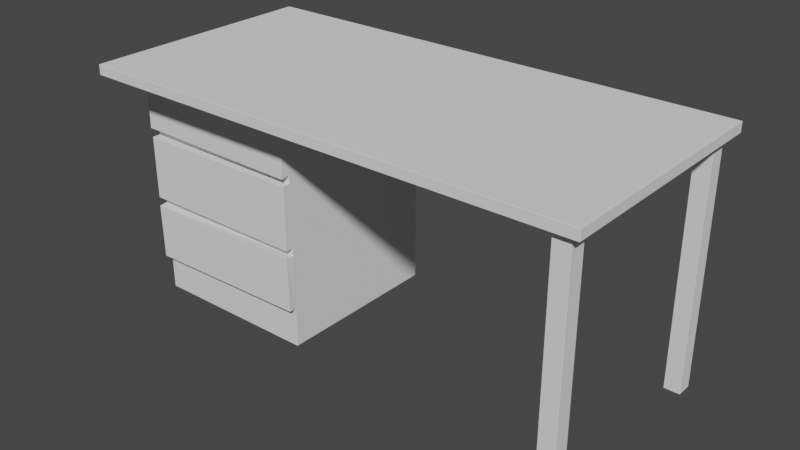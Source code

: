 # Source: Desk1.blend  (saved by Blender 2.83.19; exported with 4.5.12 LTS)
import bpy
from mathutils import Matrix  # noqa: F401  (used for matrix-valued properties, if any)

bpy.ops.wm.read_factory_settings(use_empty=True)
scene = bpy.context.scene
scene.name = 'Scene'

# ---- collections
col_collection = bpy.data.collections.new('Collection'); scene.collection.children.link(col_collection)

# ---- world
world_world = bpy.data.worlds.new('World'); scene.world = world_world
world_world.use_nodes = True; world_world.node_tree.nodes.clear()
_N = world_world.node_tree.nodes; _L = world_world.node_tree.links
n0 = _N.new('ShaderNodeOutputWorld'); n0.name = 'World Output'; n0.location = (300, 300)
n1 = _N.new('ShaderNodeBackground'); n1.name = 'Background'; n1.location = (10, 300)
n1.inputs[0].default_value = (0.05088, 0.05088, 0.05088, 1.0)
_L.new(n1.outputs[0], n0.inputs[0])
n0.is_active_output = True
world_world.color = (0.05088, 0.05088, 0.05088)
world_world.use_sun_shadow = False
world_world.sun_shadow_jitter_overblur = 0.0

# ---- meshes
me_cube_001 = bpy.data.meshes.new('Cube.001')
me_cube_001.from_pydata([(-3.023, -1.497, 3.038), (-3.023, -1.5, 3.04), (-3.025, -1.497, 3.04), (-3.023, -1.5, 3.16), (-3.023, -1.497, 3.163), (-3.025, -1.497, 3.16), (-3.023, 1.497, 3.038), (-3.025, 1.497, 3.04), (-3.023, 1.5, 3.04), (-3.023, 1.497, 3.163), (-3.023, 1.5, 3.16), (-3.025, 1.497, 3.16), (3.222, -1.497, 3.038), (3.225, -1.497, 3.04), (3.222, -1.5, 3.04), (3.222, -1.497, 3.163), (3.222, -1.5, 3.16), (3.225, -1.497, 3.16), (3.222, 1.497, 3.038), (3.222, 1.5, 3.04), (3.225, 1.497, 3.04), (3.222, 1.497, 3.163), (3.225, 1.497, 3.16), (3.222, 1.5, 3.16), (-2.997, -0.7948, 2.2), (-2.995, -0.7973, 2.2), (-2.995, -0.7998, 2.203), (-2.997, -0.7998, 2.206), (-2.997, -0.7948, 2.205), (-2.997, -0.7998, 2.995), (-2.995, -0.7998, 2.998), (-2.995, -0.7973, 3.0), (-2.997, -0.7948, 3.0), (-2.997, -0.7948, 2.995), (-2.997, 1.395, 2.2), (-2.997, 1.395, 2.205), (-2.995, 1.397, 2.205), (-2.995, 1.397, 2.2), (-2.997, 1.395, 3.0), (-2.995, 1.397, 3.0), (-2.995, 1.397, 2.995), (-2.997, 1.395, 2.995), (-0.8027, -0.7948, 2.2), (-0.8027, -0.7948, 2.205), (-0.8028, -0.7998, 2.205), (-0.8053, -0.7998, 2.202), (-0.8052, -0.7973, 2.2), (-0.8027, -0.7948, 3.0), (-0.8052, -0.7973, 3.0), (-0.8051, -0.7998, 2.997), (-0.8026, -0.7998, 2.994), (-0.8027, -0.7948, 2.995), (-0.8052, 1.397, 2.2), (-0.8052, 1.397, 2.205), (-0.8027, 1.395, 2.205), (-0.8027, 1.395, 2.2), (-0.8052, 1.397, 3.0), (-0.8027, 1.395, 3.0), (-0.8027, 1.395, 2.995), (-0.8052, 1.397, 2.995), (-3.003, -0.9048, 2.221), (-3.0, -0.9048, 2.218), (-3.0, -0.9073, 2.221), (-2.992, -0.9048, 3.01), (-2.989, -0.9073, 3.011), (-2.989, -0.9048, 3.013), (-0.8084, -0.9048, 2.19), (-0.811, -0.9073, 2.189), (-0.8109, -0.9048, 2.187), (-0.7973, -0.9048, 2.979), (-0.7997, -0.9048, 2.982), (-0.7996, -0.9073, 2.979), (-2.997, -0.7948, 2.1), (-2.997, -0.7998, 2.1), (-2.995, -0.7998, 2.103), (-2.995, -0.7973, 2.105), (-2.997, -0.7948, 2.105), (-2.997, 1.395, 2.1), (-2.997, 1.395, 2.105), (-2.995, 1.397, 2.105), (-2.995, 1.397, 2.1), (-0.8027, -0.7948, 2.1), (-0.8027, -0.7948, 2.105), (-0.8052, -0.7973, 2.105), (-0.8052, -0.7998, 2.103), (-0.8027, -0.7998, 2.1), (-0.8052, 1.397, 2.1), (-0.8052, 1.397, 2.105), (-0.8027, 1.395, 2.105), (-0.8027, 1.395, 2.1), (-2.997, -0.7948, 1.3), (-2.995, -0.7973, 1.3), (-2.995, -0.7998, 1.303), (-2.997, -0.7998, 1.305), (-2.997, -0.7948, 1.305), (-2.997, 1.395, 1.3), (-2.997, 1.395, 1.305), (-2.995, 1.397, 1.305), (-2.995, 1.397, 1.3), (-0.8027, -0.7948, 1.3), (-0.8027, -0.7948, 1.305), (-0.8027, -0.7998, 1.305), (-0.8052, -0.7998, 1.303), (-0.8052, -0.7973, 1.3), (-0.8052, 1.397, 1.3), (-0.8052, 1.397, 1.305), (-0.8027, 1.395, 1.305), (-0.8027, 1.395, 1.3), (-2.997, -0.7948, 1.2), (-2.997, -0.7998, 1.2), (-2.995, -0.7998, 1.202), (-2.995, -0.7973, 1.205), (-2.997, -0.7948, 1.205), (-2.997, 1.395, 1.2), (-2.997, 1.395, 1.205), (-2.995, 1.397, 1.205), (-2.995, 1.397, 1.2), (-0.8027, -0.7948, 1.2), (-0.8027, -0.7948, 1.205), (-0.8052, -0.7973, 1.205), (-0.8053, -0.7998, 1.203), (-0.8028, -0.7998, 1.201), (-0.8052, 1.397, 1.2), (-0.8052, 1.397, 1.205), (-0.8027, 1.395, 1.205), (-0.8027, 1.395, 1.2), (-2.997, -0.7948, 0.5002), (-2.995, -0.7973, 0.5002), (-2.995, -0.7998, 0.5023), (-2.997, -0.7998, 0.5049), (-2.997, -0.7948, 0.5052), (-2.997, 1.395, 0.5002), (-2.997, 1.395, 0.5052), (-2.995, 1.397, 0.5052), (-2.995, 1.397, 0.5002), (-0.8027, -0.7948, 0.5002), (-0.8027, -0.7948, 0.5052), (-0.8026, -0.7998, 0.5056), (-0.8051, -0.7998, 0.5031), (-0.8052, -0.7973, 0.5002), (-0.8052, 1.397, 0.5002), (-0.8052, 1.397, 0.5052), (-0.8027, 1.395, 0.5052), (-0.8027, 1.395, 0.5002), (-2.997, -0.7948, 0.4002), (-2.995, -0.7973, 0.4002), (-2.995, -0.7973, 0.4052), (-2.997, -0.7948, 0.4052), (-2.997, 1.395, 0.4002), (-2.997, 1.395, 0.4052), (-2.995, 1.397, 0.4052), (-2.995, 1.397, 0.4002), (-0.8027, -0.7948, 0.4002), (-0.8027, -0.7948, 0.4052), (-0.8052, -0.7973, 0.4052), (-0.8052, -0.7973, 0.4002), (-0.8052, 1.397, 0.4002), (-0.8052, 1.397, 0.4052), (-0.8027, 1.395, 0.4052), (-0.8027, 1.395, 0.4002), (-2.997, -0.7948, 0.005215), (-2.995, -0.7948, 0.002715), (-2.995, -0.7973, 0.005215), (-2.997, 1.395, 0.005215), (-2.995, 1.397, 0.005215), (-2.995, 1.395, 0.002715), (-0.8027, -0.7948, 0.005215), (-0.8052, -0.7973, 0.005215), (-0.8052, -0.7948, 0.002715), (-0.8052, 1.397, 0.005215), (-0.8027, 1.395, 0.005215), (-0.8052, 1.395, 0.002715), (-2.995, -0.8948, 2.103), (-2.997, -0.8948, 2.1), (-2.995, -0.8973, 2.1), (-0.8052, -0.8948, 2.103), (-0.8052, -0.8973, 2.1), (-0.8027, -0.8948, 2.1), (-2.995, -0.8948, 1.303), (-2.995, -0.8973, 1.305), (-2.997, -0.8948, 1.305), (-0.8052, -0.8948, 1.303), (-0.8027, -0.8948, 1.305), (-0.8052, -0.8973, 1.305), (-3.0, -0.8948, 1.187), (-3.002, -0.8948, 1.185), (-3.0, -0.8973, 1.184), (-0.8103, -0.8948, 1.218), (-0.8103, -0.8973, 1.216), (-0.8077, -0.8948, 1.216), (-2.99, -0.8948, 0.4873), (-2.99, -0.8973, 0.4894), (-2.992, -0.8948, 0.4898), (-0.8004, -0.8948, 0.5182), (-0.7979, -0.8948, 0.5207), (-0.8003, -0.8973, 0.5211), (-2.997, -0.7948, 3.035), (-2.995, -0.7973, 3.035), (-2.995, -0.7948, 3.037), (-2.997, 1.395, 3.035), (-2.995, 1.395, 3.037), (-2.995, 1.397, 3.035), (-0.8027, -0.7948, 3.035), (-0.8052, -0.7948, 3.037), (-0.8052, -0.7973, 3.035), (-0.8052, 1.397, 3.035), (-0.8052, 1.395, 3.037), (-0.8027, 1.395, 3.035), (2.9, -1.398, 2.798), (2.903, -1.4, 2.798), (2.903, -1.4, 2.803), (2.9, -1.398, 2.803), (2.903, -1.4, 2.997), (2.903, -1.4, 3.003), (2.9, -1.398, 3.003), (2.9, -1.398, 2.997), (2.9, -1.203, 2.798), (2.9, -1.203, 2.803), (2.903, -1.2, 2.803), (2.903, -1.2, 2.798), (2.9, -1.203, 3.003), (2.903, -1.2, 3.003), (2.903, -1.2, 2.997), (2.9, -1.203, 2.997), (3.1, -1.398, 2.798), (3.1, -1.398, 2.803), (3.097, -1.4, 2.803), (3.097, -1.4, 2.798), (3.1, -1.398, 3.003), (3.097, -1.4, 3.003), (3.097, -1.4, 2.997), (3.1, -1.398, 2.997), (3.097, -1.2, 2.798), (3.097, -1.2, 2.803), (3.1, -1.203, 2.803), (3.1, -1.203, 2.798), (3.097, -1.2, 3.003), (3.1, -1.203, 3.003), (3.1, -1.203, 2.997), (3.097, -1.2, 2.997), (2.9, -1.398, 1.298), (2.903, -1.4, 1.298), (2.903, -1.4, 1.303), (2.9, -1.398, 1.303), (2.9, -1.203, 1.298), (2.9, -1.203, 1.303), (2.903, -1.2, 1.303), (2.903, -1.2, 1.298), (3.1, -1.398, 1.298), (3.1, -1.398, 1.303), (3.097, -1.4, 1.303), (3.097, -1.4, 1.298), (3.097, -1.2, 1.298), (3.097, -1.2, 1.303), (3.1, -1.203, 1.303), (3.1, -1.203, 1.298), (2.9, -1.398, 3.037), (2.903, -1.4, 3.037), (2.903, -1.398, 3.04), (2.9, -1.203, 3.037), (2.903, -1.203, 3.04), (2.903, -1.2, 3.037), (3.1, -1.398, 3.037), (3.097, -1.398, 3.04), (3.097, -1.4, 3.037), (3.097, -1.2, 3.037), (3.097, -1.203, 3.04), (3.1, -1.203, 3.037), (2.9, -1.398, 0.0975), (2.903, -1.4, 0.0975), (2.903, -1.4, 0.1025), (2.9, -1.398, 0.1025), (2.9, -1.203, 0.0975), (2.9, -1.203, 0.1025), (2.903, -1.2, 0.1025), (2.903, -1.2, 0.0975), (3.1, -1.398, 0.0975), (3.1, -1.398, 0.1025), (3.097, -1.4, 0.1025), (3.097, -1.4, 0.0975), (3.097, -1.2, 0.0975), (3.097, -1.2, 0.1025), (3.1, -1.203, 0.1025), (3.1, -1.203, 0.0975), (2.9, -1.398, 0.0025), (2.903, -1.398, 1.416e-07), (2.903, -1.4, 0.0025), (2.9, -1.203, 0.0025), (2.903, -1.2, 0.0025), (2.903, -1.203, 1.416e-07), (3.1, -1.398, 0.0025), (3.097, -1.4, 0.0025), (3.097, -1.398, 1.416e-07), (3.097, -1.2, 0.0025), (3.1, -1.203, 0.0025), (3.097, -1.203, 1.416e-07), (2.9, 1.202, 2.798), (2.903, 1.2, 2.798), (2.903, 1.2, 2.803), (2.9, 1.202, 2.803), (2.903, 1.2, 2.997), (2.903, 1.2, 3.003), (2.9, 1.202, 3.003), (2.9, 1.202, 2.997), (2.9, 1.397, 2.798), (2.9, 1.397, 2.803), (2.903, 1.4, 2.803), (2.903, 1.4, 2.798), (2.9, 1.397, 3.003), (2.903, 1.4, 3.003), (2.903, 1.4, 2.997), (2.9, 1.397, 2.997), (3.1, 1.202, 2.798), (3.1, 1.202, 2.803), (3.097, 1.2, 2.803), (3.097, 1.2, 2.798), (3.1, 1.202, 3.003), (3.097, 1.2, 3.003), (3.097, 1.2, 2.997), (3.1, 1.202, 2.997), (3.097, 1.4, 2.798), (3.097, 1.4, 2.803), (3.1, 1.397, 2.803), (3.1, 1.397, 2.798), (3.097, 1.4, 3.003), (3.1, 1.397, 3.003), (3.1, 1.397, 2.997), (3.097, 1.4, 2.997), (2.9, 1.202, 1.298), (2.903, 1.2, 1.298), (2.903, 1.2, 1.303), (2.9, 1.202, 1.303), (2.9, 1.397, 1.298), (2.9, 1.397, 1.303), (2.903, 1.4, 1.303), (2.903, 1.4, 1.298), (3.1, 1.202, 1.298), (3.1, 1.202, 1.303), (3.097, 1.2, 1.303), (3.097, 1.2, 1.298), (3.097, 1.4, 1.298), (3.097, 1.4, 1.303), (3.1, 1.397, 1.303), (3.1, 1.397, 1.298), (2.9, 1.202, 3.037), (2.903, 1.2, 3.037), (2.903, 1.202, 3.04), (2.9, 1.397, 3.037), (2.903, 1.397, 3.04), (2.903, 1.4, 3.037), (3.1, 1.202, 3.037), (3.097, 1.202, 3.04), (3.097, 1.2, 3.037), (3.097, 1.4, 3.037), (3.097, 1.397, 3.04), (3.1, 1.397, 3.037), (2.9, 1.202, 0.0975), (2.903, 1.2, 0.0975), (2.903, 1.2, 0.1025), (2.9, 1.202, 0.1025), (2.9, 1.397, 0.0975), (2.9, 1.397, 0.1025), (2.903, 1.4, 0.1025), (2.903, 1.4, 0.0975), (3.1, 1.202, 0.0975), (3.1, 1.202, 0.1025), (3.097, 1.2, 0.1025), (3.097, 1.2, 0.0975), (3.097, 1.4, 0.0975), (3.097, 1.4, 0.1025), (3.1, 1.397, 0.1025), (3.1, 1.397, 0.0975), (2.9, 1.202, 0.0025), (2.903, 1.202, 1.416e-07), (2.903, 1.2, 0.0025), (2.9, 1.397, 0.0025), (2.903, 1.4, 0.0025), (2.903, 1.397, 1.416e-07), (3.1, 1.202, 0.0025), (3.097, 1.2, 0.0025), (3.097, 1.202, 1.416e-07), (3.097, 1.4, 0.0025), (3.1, 1.397, 0.0025), (3.097, 1.397, 1.416e-07)], [], [(14, 16, 3, 1), (20, 22, 17, 13), (24, 34, 78, 76), (21, 9, 4, 15), (2, 5, 11, 7), (8, 10, 23, 19), (26, 45, 68, 61), (37, 52, 87, 79), (44, 50, 69, 66), (47, 57, 207, 202), (54, 58, 51, 43), (55, 42, 82, 88), (72, 77, 96, 94), (46, 25, 75, 83), (29, 27, 60, 63), (36, 40, 59, 53), (73, 93, 180, 173), (38, 32, 196, 199), (56, 39, 201, 205), (28, 33, 41, 35), (98, 104, 123, 115), (103, 91, 111, 119), (89, 81, 100, 106), (101, 85, 177, 182), (137, 121, 189, 194), (107, 99, 118, 124), (108, 113, 132, 130), (92, 102, 181, 178), (134, 140, 157, 150), (109, 129, 192, 185), (120, 110, 184, 187), (125, 117, 136, 142), (159, 152, 166, 170), (143, 135, 153, 158), (144, 148, 163, 160), (128, 138, 193, 190), (176, 174, 179, 183), (165, 171, 168, 161), (155, 145, 162, 167), (151, 156, 169, 164), (188, 186, 191, 195), (80, 86, 105, 97), (90, 95, 114, 112), (84, 74, 172, 175), (206, 200, 198, 203), (139, 127, 146, 154), (116, 122, 141, 133), (126, 131, 149, 147), (208, 216, 245, 243), (67, 71, 64, 62), (31, 48, 204, 197), (49, 30, 65, 70), (226, 230, 212, 210), (219, 232, 253, 246), (228, 237, 267, 262), (227, 209, 242, 250), (220, 214, 256, 259), (235, 224, 249, 254), (266, 260, 258, 263), (236, 221, 261, 265), (211, 215, 223, 217), (234, 238, 231, 225), (268, 272, 287, 284), (240, 244, 273, 271), (213, 229, 264, 257), (218, 222, 239, 233), (289, 295, 292, 285), (251, 241, 270, 278), (247, 252, 281, 274), (255, 248, 277, 282), (296, 304, 333, 331), (279, 269, 286, 291), (275, 280, 293, 288), (283, 276, 290, 294), (314, 318, 300, 298), (307, 320, 341, 334), (316, 325, 355, 350), (315, 297, 330, 338), (308, 302, 344, 347), (323, 312, 337, 342), (354, 348, 346, 351), (324, 309, 349, 353), (299, 303, 311, 305), (322, 326, 319, 313), (356, 360, 375, 372), (328, 332, 361, 359), (301, 317, 352, 345), (306, 310, 327, 321), (377, 383, 380, 373), (339, 329, 358, 366), (335, 340, 369, 362), (343, 336, 365, 370), (367, 357, 374, 379), (363, 368, 381, 376), (371, 364, 378, 382), (0, 1, 2), (3, 4, 5), (6, 7, 8), (9, 10, 11), (12, 13, 14), (15, 16, 17), (18, 19, 20), (21, 22, 23), (24, 25, 26, 27, 28), (29, 30, 31, 32, 33), (34, 35, 36, 37), (38, 39, 40, 41), (42, 43, 44, 45, 46), (47, 48, 49, 50, 51), (52, 53, 54, 55), (56, 57, 58, 59), (60, 61, 62), (63, 64, 65), (66, 67, 68), (69, 70, 71), (72, 73, 74, 75, 76), (77, 78, 79, 80), (81, 82, 83, 84, 85), (86, 87, 88, 89), (90, 91, 92, 93, 94), (95, 96, 97, 98), (99, 100, 101, 102, 103), (104, 105, 106, 107), (108, 109, 110, 111, 112), (113, 114, 115, 116), (117, 118, 119, 120, 121), (122, 123, 124, 125), (126, 127, 128, 129, 130), (131, 132, 133, 134), (135, 136, 137, 138, 139), (140, 141, 142, 143), (144, 145, 146, 147), (148, 149, 150, 151), (152, 153, 154, 155), (156, 157, 158, 159), (160, 161, 162), (163, 164, 165), (166, 167, 168), (169, 170, 171), (172, 173, 174), (175, 176, 177), (178, 179, 180), (181, 182, 183), (184, 185, 186), (187, 188, 189), (190, 191, 192), (193, 194, 195), (196, 197, 198), (199, 200, 201), (202, 203, 204), (205, 206, 207), (208, 209, 210, 211), (212, 213, 214, 215), (216, 217, 218, 219), (220, 221, 222, 223), (224, 225, 226, 227), (228, 229, 230, 231), (232, 233, 234, 235), (236, 237, 238, 239), (240, 241, 242, 243), (244, 245, 246, 247), (248, 249, 250, 251), (252, 253, 254, 255), (256, 257, 258), (259, 260, 261), (262, 263, 264), (265, 266, 267), (268, 269, 270, 271), (272, 273, 274, 275), (276, 277, 278, 279), (280, 281, 282, 283), (284, 285, 286), (287, 288, 289), (290, 291, 292), (293, 294, 295), (296, 297, 298, 299), (300, 301, 302, 303), (304, 305, 306, 307), (308, 309, 310, 311), (312, 313, 314, 315), (316, 317, 318, 319), (320, 321, 322, 323), (324, 325, 326, 327), (328, 329, 330, 331), (332, 333, 334, 335), (336, 337, 338, 339), (340, 341, 342, 343), (344, 345, 346), (347, 348, 349), (350, 351, 352), (353, 354, 355), (356, 357, 358, 359), (360, 361, 362, 363), (364, 365, 366, 367), (368, 369, 370, 371), (372, 373, 374), (375, 376, 377), (378, 379, 380), (381, 382, 383), (6, 0, 2, 7), (1, 3, 5, 2), (4, 9, 11, 5), (10, 8, 7, 11), (18, 6, 8, 19), (9, 21, 23, 10), (22, 20, 19, 23), (12, 18, 20, 13), (21, 15, 17, 22), (16, 14, 13, 17), (0, 12, 14, 1), (15, 4, 3, 16), (34, 24, 28, 35), (27, 29, 33, 28), (32, 38, 41, 33), (40, 36, 35, 41), (52, 37, 36, 53), (39, 56, 59, 40), (58, 54, 53, 59), (42, 55, 54, 43), (57, 47, 51, 58), (50, 44, 43, 51), (25, 46, 45, 26), (48, 31, 30, 49), (62, 64, 63, 60), (71, 67, 66, 69), (61, 68, 67, 62), (70, 65, 64, 71), (49, 70, 69, 50), (68, 45, 44, 66), (26, 61, 60, 27), (65, 30, 29, 63), (77, 72, 76, 78), (86, 80, 79, 87), (81, 89, 88, 82), (74, 84, 83, 75), (46, 83, 82, 42), (87, 52, 55, 88), (24, 76, 75, 25), (78, 34, 37, 79), (95, 90, 94, 96), (104, 98, 97, 105), (99, 107, 106, 100), (91, 103, 102, 92), (80, 97, 96, 77), (93, 73, 72, 94), (100, 81, 85, 101), (89, 106, 105, 86), (113, 108, 112, 114), (122, 116, 115, 123), (117, 125, 124, 118), (110, 120, 119, 111), (90, 112, 111, 91), (118, 99, 103, 119), (107, 124, 123, 104), (114, 95, 98, 115), (131, 126, 130, 132), (140, 134, 133, 141), (135, 143, 142, 136), (127, 139, 138, 128), (121, 137, 136, 117), (141, 122, 125, 142), (116, 133, 132, 113), (129, 109, 108, 130), (148, 144, 147, 149), (156, 151, 150, 157), (152, 159, 158, 153), (145, 155, 154, 146), (126, 147, 146, 127), (153, 135, 139, 154), (143, 158, 157, 140), (149, 131, 134, 150), (165, 161, 160, 163), (171, 165, 164, 169), (168, 171, 170, 166), (161, 168, 167, 162), (159, 170, 169, 156), (163, 148, 151, 164), (155, 167, 166, 152), (162, 145, 144, 160), (174, 176, 175, 172), (178, 181, 183, 179), (179, 174, 173, 180), (182, 177, 176, 183), (101, 182, 181, 102), (180, 93, 92, 178), (73, 173, 172, 74), (177, 85, 84, 175), (186, 188, 187, 184), (190, 193, 195, 191), (188, 195, 194, 189), (191, 186, 185, 192), (128, 190, 192, 129), (184, 110, 109, 185), (137, 194, 193, 138), (189, 121, 120, 187), (198, 200, 199, 196), (200, 206, 205, 201), (206, 203, 202, 207), (203, 198, 197, 204), (38, 199, 201, 39), (207, 57, 56, 205), (204, 48, 47, 202), (31, 197, 196, 32), (216, 208, 211, 217), (210, 212, 215, 211), (214, 220, 223, 215), (222, 218, 217, 223), (232, 219, 218, 233), (221, 236, 239, 222), (238, 234, 233, 239), (224, 235, 234, 225), (237, 228, 231, 238), (230, 226, 225, 231), (209, 227, 226, 210), (229, 213, 212, 230), (244, 240, 243, 245), (252, 247, 246, 253), (248, 255, 254, 249), (241, 251, 250, 242), (208, 243, 242, 209), (249, 224, 227, 250), (235, 254, 253, 232), (245, 216, 219, 246), (258, 260, 259, 256), (260, 266, 265, 261), (266, 263, 262, 267), (263, 258, 257, 264), (220, 259, 261, 221), (267, 237, 236, 265), (264, 229, 228, 262), (213, 257, 256, 214), (272, 268, 271, 273), (280, 275, 274, 281), (276, 283, 282, 277), (269, 279, 278, 270), (251, 278, 277, 248), (281, 252, 255, 282), (247, 274, 273, 244), (270, 241, 240, 271), (289, 285, 284, 287), (295, 289, 288, 293), (292, 295, 294, 290), (285, 292, 291, 286), (279, 291, 290, 276), (293, 280, 283, 294), (275, 288, 287, 272), (286, 269, 268, 284), (304, 296, 299, 305), (298, 300, 303, 299), (302, 308, 311, 303), (310, 306, 305, 311), (320, 307, 306, 321), (309, 324, 327, 310), (326, 322, 321, 327), (312, 323, 322, 313), (325, 316, 319, 326), (318, 314, 313, 319), (297, 315, 314, 298), (317, 301, 300, 318), (332, 328, 331, 333), (340, 335, 334, 341), (336, 343, 342, 337), (329, 339, 338, 330), (296, 331, 330, 297), (337, 312, 315, 338), (323, 342, 341, 320), (333, 304, 307, 334), (346, 348, 347, 344), (348, 354, 353, 349), (354, 351, 350, 355), (351, 346, 345, 352), (308, 347, 349, 309), (355, 325, 324, 353), (352, 317, 316, 350), (301, 345, 344, 302), (360, 356, 359, 361), (368, 363, 362, 369), (364, 371, 370, 365), (357, 367, 366, 358), (339, 366, 365, 336), (369, 340, 343, 370), (335, 362, 361, 332), (358, 329, 328, 359), (377, 373, 372, 375), (383, 377, 376, 381), (380, 383, 382, 378), (373, 380, 379, 374), (367, 379, 378, 364), (381, 368, 371, 382), (363, 376, 375, 360), (374, 357, 356, 372), (6, 18, 12, 0)])
_uv = me_cube_001.uv_layers.new(name='UVMap')
_uv.uv.foreach_set('vector', [0.38, 0.7501, 0.62, 0.7501, 0.62, 0.9999, 0.38, 0.9999, 0.38, 0.5002, 0.62, 0.5002, 0.62, 0.7498, 0.38, 0.7498, 0.375, 0.0002848, 0.375, 0.2497, 0.375, 0.2497, 0.375, 0.0002848, 0.6251, 0.5002, 0.8749, 0.5002, 0.8749, 0.7498, 0.6251, 0.7498, 0.38, 0.0002083, 0.62, 0.0002083, 0.62, 0.2498, 0.38, 0.2498, 0.38, 0.2501, 0.62, 0.2501, 0.62, 0.4999, 0.38, 0.4999, 0.1253, 0.75, 0.3747, 0.75, 0.3747, 0.75, 0.1253, 0.75, 0.375, 0.2503, 0.375, 0.4997, 0.375, 0.4997, 0.375, 0.2503, 0.3758, 0.75, 0.6242, 0.75, 0.6242, 0.75, 0.3758, 0.75, 0.625, 0.7497, 0.625, 0.5003, 0.625, 0.5003, 0.625, 0.7497, 0.3758, 0.5003, 0.6242, 0.5003, 0.6242, 0.7497, 0.3758, 0.7497, 0.375, 0.5003, 0.375, 0.7497, 0.375, 0.7497, 0.375, 0.5003, 0.375, 0.0002848, 0.375, 0.2497, 0.375, 0.2497, 0.375, 0.0002848, 0.3747, 0.75, 0.1253, 0.75, 0.1253, 0.75, 0.3747, 0.75, 0.6242, 0.0, 0.3758, 0.0, 0.3758, 0.0, 0.6242, 0.0, 0.3758, 0.2503, 0.6242, 0.2503, 0.6242, 0.4997, 0.3758, 0.4997, 0.375, 0.0, 0.375, 0.0, 0.375, 0.0, 0.375, 0.0, 0.625, 0.2497, 0.625, 0.0002848, 0.625, 0.0002848, 0.625, 0.2497, 0.625, 0.4997, 0.625, 0.2503, 0.625, 0.2503, 0.625, 0.4997, 0.3758, 0.0002848, 0.6242, 0.0002848, 0.6242, 0.2497, 0.3758, 0.2497, 0.375, 0.2503, 0.375, 0.4997, 0.375, 0.4997, 0.375, 0.2503, 0.3747, 0.75, 0.1253, 0.75, 0.1253, 0.75, 0.3747, 0.75, 0.375, 0.5003, 0.375, 0.7497, 0.375, 0.7497, 0.375, 0.5003, 0.375, 0.75, 0.375, 0.75, 0.375, 0.75, 0.375, 0.75, 0.375, 0.75, 0.375, 0.75, 0.375, 0.75, 0.375, 0.75, 0.375, 0.5003, 0.375, 0.7497, 0.375, 0.7497, 0.375, 0.5003, 0.375, 0.0002848, 0.375, 0.2497, 0.375, 0.2497, 0.375, 0.0002848, 0.1253, 0.75, 0.3747, 0.75, 0.3747, 0.75, 0.1253, 0.75, 0.375, 0.2503, 0.375, 0.4997, 0.375, 0.4997, 0.375, 0.2503, 0.375, 0.0, 0.375, 0.0, 0.375, 0.0, 0.375, 0.0, 0.3747, 0.75, 0.1253, 0.75, 0.1253, 0.75, 0.3747, 0.75, 0.375, 0.5003, 0.375, 0.7497, 0.375, 0.7497, 0.375, 0.5003, 0.375, 0.5003, 0.375, 0.7497, 0.375, 0.7497, 0.375, 0.5003, 0.375, 0.5003, 0.375, 0.7497, 0.375, 0.7497, 0.375, 0.5003, 0.375, 0.0002848, 0.375, 0.2497, 0.375, 0.2497, 0.375, 0.0002848, 0.1253, 0.75, 0.3747, 0.75, 0.3747, 0.75, 0.1253, 0.75, 0.3747, 0.75, 0.1253, 0.75, 0.1253, 0.75, 0.3747, 0.75, 0.1253, 0.5003, 0.3747, 0.5003, 0.3747, 0.7497, 0.1253, 0.7497, 0.3747, 0.75, 0.1253, 0.75, 0.1253, 0.75, 0.3747, 0.75, 0.375, 0.2503, 0.375, 0.4997, 0.375, 0.4997, 0.375, 0.2503, 0.3747, 0.75, 0.1253, 0.75, 0.1253, 0.75, 0.3747, 0.75, 0.375, 0.2503, 0.375, 0.4997, 0.375, 0.4997, 0.375, 0.2503, 0.375, 0.0002848, 0.375, 0.2497, 0.375, 0.2497, 0.375, 0.0002848, 0.3747, 0.75, 0.1253, 0.75, 0.1253, 0.75, 0.3747, 0.75, 0.6253, 0.5003, 0.8747, 0.5003, 0.8747, 0.7497, 0.6253, 0.7497, 0.3747, 0.75, 0.1253, 0.75, 0.1253, 0.75, 0.3747, 0.75, 0.375, 0.2503, 0.375, 0.4997, 0.375, 0.4997, 0.375, 0.2503, 0.375, 0.0002848, 0.375, 0.2497, 0.375, 0.2497, 0.375, 0.0002848, 0.375, 0.003125, 0.375, 0.2469, 0.375, 0.2469, 0.375, 0.003125, 0.3758, 0.7503, 0.6242, 0.7503, 0.6242, 0.9997, 0.3758, 0.9997, 0.8747, 0.75, 0.6253, 0.75, 0.6253, 0.75, 0.8747, 0.75, 0.6253, 0.75, 0.8747, 0.75, 0.8747, 0.75, 0.6253, 0.75, 0.3781, 0.7531, 0.6219, 0.7531, 0.6219, 0.9969, 0.3781, 0.9969, 0.375, 0.2531, 0.375, 0.4969, 0.375, 0.4969, 0.375, 0.2531, 0.625, 0.7469, 0.625, 0.5031, 0.625, 0.5031, 0.625, 0.7469, 0.375, 0.7531, 0.375, 0.9969, 0.375, 0.9969, 0.375, 0.7531, 0.625, 0.2469, 0.625, 0.003125, 0.625, 0.003125, 0.625, 0.2469, 0.375, 0.5031, 0.375, 0.7469, 0.375, 0.7469, 0.375, 0.5031, 0.6281, 0.5031, 0.8719, 0.5031, 0.8719, 0.7469, 0.6281, 0.7469, 0.625, 0.4969, 0.625, 0.2531, 0.625, 0.2531, 0.625, 0.4969, 0.3781, 0.003125, 0.6219, 0.003125, 0.6219, 0.2469, 0.3781, 0.2469, 0.3781, 0.5031, 0.6219, 0.5031, 0.6219, 0.7469, 0.3781, 0.7469, 0.375, 0.003125, 0.375, 0.2469, 0.375, 0.2469, 0.375, 0.003125, 0.375, 0.003125, 0.375, 0.2469, 0.375, 0.2469, 0.375, 0.003125, 0.625, 0.9969, 0.625, 0.7531, 0.625, 0.7531, 0.625, 0.9969, 0.3781, 0.2531, 0.6219, 0.2531, 0.6219, 0.4969, 0.3781, 0.4969, 0.1281, 0.5031, 0.3719, 0.5031, 0.3719, 0.7469, 0.1281, 0.7469, 0.375, 0.7531, 0.375, 0.9969, 0.375, 0.9969, 0.375, 0.7531, 0.375, 0.2531, 0.375, 0.4969, 0.375, 0.4969, 0.375, 0.2531, 0.375, 0.5031, 0.375, 0.7469, 0.375, 0.7469, 0.375, 0.5031, 0.375, 0.003125, 0.375, 0.2469, 0.375, 0.2469, 0.375, 0.003125, 0.375, 0.7531, 0.375, 0.9969, 0.375, 0.9969, 0.375, 0.7531, 0.375, 0.2531, 0.375, 0.4969, 0.375, 0.4969, 0.375, 0.2531, 0.375, 0.5031, 0.375, 0.7469, 0.375, 0.7469, 0.375, 0.5031, 0.3781, 0.7531, 0.6219, 0.7531, 0.6219, 0.9969, 0.3781, 0.9969, 0.375, 0.2531, 0.375, 0.4969, 0.375, 0.4969, 0.375, 0.2531, 0.625, 0.7469, 0.625, 0.5031, 0.625, 0.5031, 0.625, 0.7469, 0.375, 0.7531, 0.375, 0.9969, 0.375, 0.9969, 0.375, 0.7531, 0.625, 0.2469, 0.625, 0.003125, 0.625, 0.003125, 0.625, 0.2469, 0.375, 0.5031, 0.375, 0.7469, 0.375, 0.7469, 0.375, 0.5031, 0.6281, 0.5031, 0.8719, 0.5031, 0.8719, 0.7469, 0.6281, 0.7469, 0.625, 0.4969, 0.625, 0.2531, 0.625, 0.2531, 0.625, 0.4969, 0.3781, 0.003125, 0.6219, 0.003125, 0.6219, 0.2469, 0.3781, 0.2469, 0.3781, 0.5031, 0.6219, 0.5031, 0.6219, 0.7469, 0.3781, 0.7469, 0.375, 0.003125, 0.375, 0.2469, 0.375, 0.2469, 0.375, 0.003125, 0.375, 0.003125, 0.375, 0.2469, 0.375, 0.2469, 0.375, 0.003125, 0.625, 0.9969, 0.625, 0.7531, 0.625, 0.7531, 0.625, 0.9969, 0.3781, 0.2531, 0.6219, 0.2531, 0.6219, 0.4969, 0.3781, 0.4969, 0.1281, 0.5031, 0.3719, 0.5031, 0.3719, 0.7469, 0.1281, 0.7469, 0.375, 0.7531, 0.375, 0.9969, 0.375, 0.9969, 0.375, 0.7531, 0.375, 0.2531, 0.375, 0.4969, 0.375, 0.4969, 0.375, 0.2531, 0.375, 0.5031, 0.375, 0.7469, 0.375, 0.7469, 0.375, 0.5031, 0.375, 0.7531, 0.375, 0.9969, 0.375, 0.9969, 0.375, 0.7531, 0.375, 0.2531, 0.375, 0.4969, 0.375, 0.4969, 0.375, 0.2531, 0.375, 0.5031, 0.375, 0.7469, 0.375, 0.7469, 0.375, 0.5031, 0.1251, 0.7498, 0.1251, 0.75, 0.125, 0.7498, 0.62, 0.9999, 0.625, 0.9999, 0.62, 1.0, 0.1251, 0.5002, 0.125, 0.5002, 0.1251, 0.5, 0.8749, 0.5002, 0.8749, 0.5, 0.875, 0.5002, 0.3749, 0.7498, 0.375, 0.7498, 0.3749, 0.75, 0.6251, 0.7498, 0.6251, 0.75, 0.625, 0.7498, 0.3749, 0.5002, 0.3749, 0.5, 0.375, 0.5002, 0.6251, 0.5002, 0.625, 0.5002, 0.6251, 0.5, 0.375, 0.0002848, 0.375, 0.0, 0.375, 0.0, 0.375, 0.0, 0.375, 0.0002848, 0.6242, 0.0, 0.625, 0.0, 0.625, 0.0, 0.625, 0.0, 0.6242, 0.0, 0.375, 0.2497, 0.3758, 0.2497, 0.3758, 0.2503, 0.375, 0.2503, 0.625, 0.2497, 0.625, 0.2503, 0.6242, 0.2503, 0.6242, 0.2497, 0.375, 0.7497, 0.3758, 0.7497, 0.3758, 0.75, 0.3747, 0.75, 0.3747, 0.75, 0.625, 0.7497, 0.6253, 0.75, 0.6253, 0.75, 0.6242, 0.75, 0.6242, 0.7497, 0.375, 0.4997, 0.3758, 0.4997, 0.3758, 0.5003, 0.375, 0.5003, 0.625, 0.4997, 0.625, 0.5003, 0.6242, 0.5003, 0.6242, 0.4997, 0.3758, 0.0, 0.375, 0.0, 0.3758, 0.0, 0.6242, 0.0, 0.6242, 0.0, 0.625, 0.0, 0.3758, 0.75, 0.3758, 0.75, 0.375, 0.75, 0.6242, 0.75, 0.625, 0.75, 0.6242, 0.75, 0.375, 0.0002848, 0.375, 0.0, 0.375, 0.0, 0.375, 0.0, 0.375, 0.0002848, 0.375, 0.2497, 0.375, 0.2497, 0.375, 0.2503, 0.375, 0.2503, 0.375, 0.7497, 0.375, 0.7497, 0.3747, 0.75, 0.3747, 0.75, 0.375, 0.75, 0.375, 0.4997, 0.375, 0.4997, 0.375, 0.5003, 0.375, 0.5003, 0.375, 0.0002848, 0.375, 0.0, 0.375, 0.0, 0.375, 0.0, 0.375, 0.0002848, 0.375, 0.2497, 0.375, 0.2497, 0.375, 0.2503, 0.375, 0.2503, 0.375, 0.7497, 0.375, 0.7497, 0.375, 0.75, 0.3747, 0.75, 0.3747, 0.75, 0.375, 0.4997, 0.375, 0.4997, 0.375, 0.5003, 0.375, 0.5003, 0.375, 0.0002848, 0.375, 0.0, 0.375, 0.0, 0.375, 0.0, 0.375, 0.0002848, 0.375, 0.2497, 0.375, 0.2497, 0.375, 0.2503, 0.375, 0.2503, 0.375, 0.7497, 0.375, 0.7497, 0.3747, 0.75, 0.3747, 0.75, 0.375, 0.75, 0.375, 0.4997, 0.375, 0.4997, 0.375, 0.5003, 0.375, 0.5003, 0.375, 0.0002848, 0.375, 0.0, 0.375, 0.0, 0.375, 0.0, 0.375, 0.0002848, 0.375, 0.2497, 0.375, 0.2497, 0.375, 0.2503, 0.375, 0.2503, 0.375, 0.7497, 0.375, 0.7497, 0.375, 0.75, 0.3747, 0.75, 0.3747, 0.75, 0.375, 0.4997, 0.375, 0.4997, 0.375, 0.5003, 0.375, 0.5003, 0.375, 0.0002848, 0.375, 0.0, 0.375, 0.0, 0.375, 0.0002848, 0.375, 0.2497, 0.375, 0.2497, 0.375, 0.2503, 0.375, 0.2503, 0.375, 0.7497, 0.375, 0.7497, 0.3747, 0.75, 0.3747, 0.75, 0.375, 0.4997, 0.375, 0.4997, 0.375, 0.5003, 0.375, 0.5003, 0.375, 0.0002848, 0.375, 0.0002848, 0.375, 0.0, 0.375, 0.2497, 0.375, 0.25, 0.375, 0.2497, 0.375, 0.7497, 0.3747, 0.75, 0.3747, 0.7497, 0.375, 0.4997, 0.375, 0.5, 0.375, 0.4997, 0.1253, 0.75, 0.125, 0.75, 0.1253, 0.75, 0.3747, 0.75, 0.3747, 0.75, 0.375, 0.75, 0.1253, 0.75, 0.1253, 0.75, 0.125, 0.75, 0.3747, 0.75, 0.375, 0.75, 0.3747, 0.75, 0.1253, 0.75, 0.125, 0.75, 0.1253, 0.75, 0.3747, 0.75, 0.3747, 0.75, 0.375, 0.75, 0.1253, 0.75, 0.1253, 0.75, 0.125, 0.75, 0.3747, 0.75, 0.375, 0.75, 0.3747, 0.75, 0.625, 0.0002848, 0.625, 0.0, 0.625, 0.0002848, 0.625, 0.2497, 0.625, 0.2497, 0.625, 0.25, 0.625, 0.7497, 0.6253, 0.7497, 0.6253, 0.75, 0.625, 0.4997, 0.625, 0.4997, 0.625, 0.5, 0.375, 0.003125, 0.375, 0.0, 0.375, 0.0, 0.375, 0.003125, 0.6219, 0.9969, 0.625, 0.9969, 0.625, 1.0, 0.6219, 1.0, 0.375, 0.2469, 0.3781, 0.2469, 0.3781, 0.2531, 0.375, 0.2531, 0.625, 0.2469, 0.625, 0.2531, 0.6219, 0.2531, 0.6219, 0.2469, 0.375, 0.7469, 0.3781, 0.7469, 0.3781, 0.7531, 0.375, 0.7531, 0.625, 0.7469, 0.625, 0.7531, 0.6219, 0.7531, 0.6219, 0.7469, 0.375, 0.4969, 0.3781, 0.4969, 0.3781, 0.5031, 0.375, 0.5031, 0.625, 0.4969, 0.625, 0.5031, 0.6219, 0.5031, 0.6219, 0.4969, 0.375, 0.003125, 0.375, 0.0, 0.375, 0.0, 0.375, 0.003125, 0.375, 0.2469, 0.375, 0.2469, 0.375, 0.2531, 0.375, 0.2531, 0.375, 0.7469, 0.375, 0.7469, 0.375, 0.7531, 0.375, 0.7531, 0.375, 0.4969, 0.375, 0.4969, 0.375, 0.5031, 0.375, 0.5031, 0.625, 0.003125, 0.625, 0.0, 0.625, 0.003125, 0.625, 0.2469, 0.625, 0.2469, 0.625, 0.25, 0.625, 0.7469, 0.625, 0.7469, 0.625, 0.75, 0.625, 0.4969, 0.625, 0.4969, 0.625, 0.5, 0.375, 0.003125, 0.375, 0.0, 0.375, 0.0, 0.375, 0.003125, 0.375, 0.2469, 0.375, 0.2469, 0.375, 0.2531, 0.375, 0.2531, 0.375, 0.7469, 0.375, 0.7469, 0.375, 0.7531, 0.375, 0.7531, 0.375, 0.4969, 0.375, 0.4969, 0.375, 0.5031, 0.375, 0.5031, 0.375, 0.003125, 0.375, 0.003125, 0.375, 0.0, 0.375, 0.2469, 0.375, 0.25, 0.375, 0.2469, 0.375, 0.7469, 0.375, 0.75, 0.375, 0.7469, 0.375, 0.4969, 0.375, 0.5, 0.375, 0.4969, 0.375, 0.003125, 0.375, 0.0, 0.375, 0.0, 0.375, 0.003125, 0.6219, 0.9969, 0.625, 0.9969, 0.625, 1.0, 0.6219, 1.0, 0.375, 0.2469, 0.3781, 0.2469, 0.3781, 0.2531, 0.375, 0.2531, 0.625, 0.2469, 0.625, 0.2531, 0.6219, 0.2531, 0.6219, 0.2469, 0.375, 0.7469, 0.3781, 0.7469, 0.3781, 0.7531, 0.375, 0.7531, 0.625, 0.7469, 0.625, 0.7531, 0.6219, 0.7531, 0.6219, 0.7469, 0.375, 0.4969, 0.3781, 0.4969, 0.3781, 0.5031, 0.375, 0.5031, 0.625, 0.4969, 0.625, 0.5031, 0.6219, 0.5031, 0.6219, 0.4969, 0.375, 0.003125, 0.375, 0.0, 0.375, 0.0, 0.375, 0.003125, 0.375, 0.2469, 0.375, 0.2469, 0.375, 0.2531, 0.375, 0.2531, 0.375, 0.7469, 0.375, 0.7469, 0.375, 0.7531, 0.375, 0.7531, 0.375, 0.4969, 0.375, 0.4969, 0.375, 0.5031, 0.375, 0.5031, 0.625, 0.003125, 0.625, 0.0, 0.625, 0.003125, 0.625, 0.2469, 0.625, 0.2469, 0.625, 0.25, 0.625, 0.7469, 0.625, 0.7469, 0.625, 0.75, 0.625, 0.4969, 0.625, 0.4969, 0.625, 0.5, 0.375, 0.003125, 0.375, 0.0, 0.375, 0.0, 0.375, 0.003125, 0.375, 0.2469, 0.375, 0.2469, 0.375, 0.2531, 0.375, 0.2531, 0.375, 0.7469, 0.375, 0.7469, 0.375, 0.7531, 0.375, 0.7531, 0.375, 0.4969, 0.375, 0.4969, 0.375, 0.5031, 0.375, 0.5031, 0.375, 0.003125, 0.375, 0.003125, 0.375, 0.0, 0.375, 0.2469, 0.375, 0.25, 0.375, 0.2469, 0.375, 0.7469, 0.375, 0.75, 0.375, 0.7469, 0.375, 0.4969, 0.375, 0.5, 0.375, 0.4969, 0.1251, 0.5002, 0.1251, 0.7498, 0.125, 0.7498, 0.125, 0.5002, 0.38, 0.9999, 0.62, 0.9999, 0.62, 1.0, 0.38, 1.0, 0.8749, 0.7498, 0.8749, 0.5002, 0.875, 0.5002, 0.875, 0.7498, 0.62, 0.2501, 0.38, 0.2501, 0.38, 0.2498, 0.62, 0.2498, 0.3749, 0.5002, 0.1251, 0.5002, 0.1251, 0.5, 0.3749, 0.5, 0.8749, 0.5002, 0.6251, 0.5002, 0.6251, 0.5, 0.8749, 0.5, 0.62, 0.5002, 0.38, 0.5002, 0.38, 0.4999, 0.62, 0.4999, 0.3749, 0.7498, 0.3749, 0.5002, 0.38, 0.5002, 0.38, 0.7498, 0.6251, 0.5002, 0.6251, 0.7498, 0.62, 0.7498, 0.62, 0.5002, 0.62, 0.7501, 0.38, 0.7501, 0.38, 0.7498, 0.62, 0.7498, 0.1251, 0.7498, 0.3749, 0.7498, 0.3749, 0.75, 0.1251, 0.75, 0.6251, 0.7498, 0.8749, 0.7498, 0.8749, 0.75, 0.6251, 0.75, 0.375, 0.2497, 0.375, 0.0002848, 0.3758, 0.0002848, 0.3758, 0.2497, 0.3758, 0.0, 0.6242, 0.0, 0.6242, 0.0002848, 0.3758, 0.0002848, 0.625, 0.0002848, 0.625, 0.2497, 0.6242, 0.2497, 0.6242, 0.0002848, 0.6242, 0.2503, 0.3758, 0.2503, 0.3758, 0.2497, 0.6242, 0.2497, 0.375, 0.4997, 0.375, 0.2503, 0.3758, 0.2503, 0.3758, 0.4997, 0.625, 0.2503, 0.625, 0.4997, 0.6242, 0.4997, 0.6242, 0.2503, 0.6242, 0.5003, 0.3758, 0.5003, 0.3758, 0.4997, 0.6242, 0.4997, 0.375, 0.7497, 0.375, 0.5003, 0.3758, 0.5003, 0.3758, 0.7497, 0.625, 0.5003, 0.625, 0.7497, 0.6242, 0.7497, 0.6242, 0.5003, 0.6242, 0.75, 0.3758, 0.75, 0.3758, 0.7497, 0.6242, 0.7497, 0.1253, 0.75, 0.3747, 0.75, 0.3747, 0.75, 0.1253, 0.75, 0.6253, 0.75, 0.8747, 0.75, 0.8747, 0.75, 0.6253, 0.75, 0.3758, 0.9997, 0.6242, 0.9997, 0.6241, 1.0, 0.3757, 1.0, 0.6242, 0.7503, 0.3758, 0.7503, 0.3758, 0.75, 0.6242, 0.75, 0.1253, 0.75, 0.3747, 0.75, 0.3747, 0.75, 0.1253, 0.75, 0.6253, 0.75, 0.8747, 0.75, 0.8747, 0.75, 0.6253, 0.75, 0.6253, 0.75, 0.6253, 0.75, 0.6242, 0.75, 0.6242, 0.75, 0.3747, 0.75, 0.3747, 0.75, 0.3758, 0.75, 0.3758, 0.75, 0.1253, 0.75, 0.1253, 0.75, 0.125, 0.75, 0.125, 0.75, 0.8747, 0.75, 0.8747, 0.75, 0.875, 0.75, 0.875, 0.75, 0.375, 0.2497, 0.375, 0.0002848, 0.375, 0.0002848, 0.375, 0.2497, 0.375, 0.4997, 0.375, 0.2503, 0.375, 0.2503, 0.375, 0.4997, 0.375, 0.7497, 0.375, 0.5003, 0.375, 0.5003, 0.375, 0.7497, 0.1253, 0.75, 0.3747, 0.75, 0.3747, 0.75, 0.1253, 0.75, 0.3747, 0.75, 0.3747, 0.75, 0.375, 0.7497, 0.375, 0.7497, 0.375, 0.4997, 0.375, 0.4997, 0.375, 0.5003, 0.375, 0.5003, 0.375, 0.0002848, 0.375, 0.0002848, 0.375, 0.0, 0.375, 0.0, 0.375, 0.2497, 0.375, 0.2497, 0.375, 0.2503, 0.375, 0.2503, 0.375, 0.2497, 0.375, 0.0002848, 0.375, 0.0002848, 0.375, 0.2497, 0.375, 0.4997, 0.375, 0.2503, 0.375, 0.2503, 0.375, 0.4997, 0.375, 0.7497, 0.375, 0.5003, 0.375, 0.5003, 0.375, 0.7497, 0.1253, 0.75, 0.3747, 0.75, 0.3747, 0.75, 0.1253, 0.75, 0.375, 0.2503, 0.375, 0.2503, 0.375, 0.2497, 0.375, 0.2497, 0.375, 0.0, 0.375, 0.0, 0.375, 0.0002848, 0.375, 0.0002848, 0.375, 0.7497, 0.375, 0.7497, 0.375, 0.75, 0.375, 0.75, 0.375, 0.5003, 0.375, 0.5003, 0.375, 0.4997, 0.375, 0.4997, 0.375, 0.2497, 0.375, 0.0002848, 0.375, 0.0002848, 0.375, 0.2497, 0.375, 0.4997, 0.375, 0.2503, 0.375, 0.2503, 0.375, 0.4997, 0.375, 0.7497, 0.375, 0.5003, 0.375, 0.5003, 0.375, 0.7497, 0.1253, 0.75, 0.3747, 0.75, 0.3747, 0.75, 0.1253, 0.75, 0.375, 0.0002848, 0.375, 0.0002848, 0.375, 0.0, 0.375, 0.0, 0.375, 0.7497, 0.375, 0.7497, 0.3747, 0.75, 0.3747, 0.75, 0.375, 0.5003, 0.375, 0.5003, 0.375, 0.4997, 0.375, 0.4997, 0.375, 0.2497, 0.375, 0.2497, 0.375, 0.2503, 0.375, 0.2503, 0.375, 0.2497, 0.375, 0.0002848, 0.375, 0.0002848, 0.375, 0.2497, 0.375, 0.4997, 0.375, 0.2503, 0.375, 0.2503, 0.375, 0.4997, 0.375, 0.7497, 0.375, 0.5003, 0.375, 0.5003, 0.375, 0.7497, 0.1253, 0.75, 0.3747, 0.75, 0.3747, 0.75, 0.1253, 0.75, 0.375, 0.75, 0.375, 0.75, 0.375, 0.7497, 0.375, 0.7497, 0.375, 0.4997, 0.375, 0.4997, 0.375, 0.5003, 0.375, 0.5003, 0.375, 0.2503, 0.375, 0.2503, 0.375, 0.2497, 0.375, 0.2497, 0.375, 0.0, 0.375, 0.0, 0.375, 0.0002848, 0.375, 0.0002848, 0.375, 0.2497, 0.375, 0.0002848, 0.375, 0.0002848, 0.375, 0.2497, 0.375, 0.4997, 0.375, 0.2503, 0.375, 0.2503, 0.375, 0.4997, 0.375, 0.7497, 0.375, 0.5003, 0.375, 0.5003, 0.375, 0.7497, 0.1253, 0.75, 0.3747, 0.75, 0.3747, 0.75, 0.1253, 0.75, 0.375, 0.0002848, 0.375, 0.0002848, 0.375, 0.0, 0.375, 0.0, 0.375, 0.7497, 0.375, 0.7497, 0.3747, 0.75, 0.3747, 0.75, 0.375, 0.5003, 0.375, 0.5003, 0.375, 0.4997, 0.375, 0.4997, 0.375, 0.2497, 0.375, 0.2497, 0.375, 0.2503, 0.375, 0.2503, 0.1253, 0.5003, 0.1253, 0.7497, 0.125, 0.7497, 0.125, 0.5003, 0.3747, 0.5003, 0.1253, 0.5003, 0.1253, 0.5, 0.3747, 0.5, 0.3747, 0.7497, 0.3747, 0.5003, 0.375, 0.5003, 0.375, 0.7497, 0.1253, 0.7497, 0.3747, 0.7497, 0.3747, 0.75, 0.1253, 0.75, 0.375, 0.5003, 0.375, 0.5003, 0.375, 0.4997, 0.375, 0.4997, 0.375, 0.2497, 0.375, 0.2497, 0.375, 0.2503, 0.375, 0.2503, 0.3747, 0.75, 0.3747, 0.75, 0.375, 0.7497, 0.375, 0.7497, 0.1253, 0.75, 0.1253, 0.75, 0.125, 0.75, 0.125, 0.75, 0.1253, 0.75, 0.3747, 0.75, 0.3747, 0.75, 0.1253, 0.75, 0.1253, 0.75, 0.3747, 0.75, 0.3747, 0.75, 0.1253, 0.75, 0.1253, 0.75, 0.1253, 0.75, 0.125, 0.75, 0.125, 0.75, 0.375, 0.75, 0.375, 0.75, 0.3747, 0.75, 0.3747, 0.75, 0.375, 0.75, 0.375, 0.75, 0.3747, 0.75, 0.3747, 0.75, 0.375, 0.0, 0.375, 0.0, 0.375, 0.0, 0.375, 0.0, 0.375, 0.0, 0.375, 0.0, 0.375, 0.0, 0.375, 0.0, 0.375, 0.75, 0.375, 0.75, 0.3747, 0.75, 0.3747, 0.75, 0.1253, 0.75, 0.3747, 0.75, 0.3747, 0.75, 0.1253, 0.75, 0.1253, 0.75, 0.3747, 0.75, 0.3747, 0.75, 0.1253, 0.75, 0.3747, 0.75, 0.3747, 0.75, 0.375, 0.75, 0.375, 0.75, 0.1253, 0.75, 0.1253, 0.75, 0.125, 0.75, 0.125, 0.75, 0.1253, 0.75, 0.1253, 0.75, 0.125, 0.75, 0.125, 0.75, 0.1253, 0.75, 0.1253, 0.75, 0.125, 0.75, 0.125, 0.75, 0.375, 0.75, 0.375, 0.75, 0.3747, 0.75, 0.3747, 0.75, 0.375, 0.75, 0.375, 0.75, 0.3747, 0.75, 0.3747, 0.75, 0.8747, 0.7497, 0.8747, 0.5003, 0.875, 0.5003, 0.875, 0.7497, 0.8747, 0.5003, 0.6253, 0.5003, 0.6253, 0.5, 0.8747, 0.5, 0.6253, 0.5003, 0.6253, 0.7497, 0.625, 0.7497, 0.625, 0.5003, 0.6253, 0.7497, 0.8747, 0.7497, 0.8747, 0.75, 0.6253, 0.75, 0.625, 0.2497, 0.625, 0.2497, 0.625, 0.2503, 0.625, 0.2503, 0.625, 0.5003, 0.625, 0.5003, 0.625, 0.4997, 0.625, 0.4997, 0.6253, 0.75, 0.6253, 0.75, 0.625, 0.7497, 0.625, 0.7497, 0.8747, 0.75, 0.8747, 0.75, 0.875, 0.75, 0.875, 0.75, 0.375, 0.2469, 0.375, 0.003125, 0.3781, 0.003125, 0.3781, 0.2469, 0.3781, 0.9969, 0.6219, 0.9969, 0.6219, 1.0, 0.3781, 1.0, 0.625, 0.003125, 0.625, 0.2469, 0.6219, 0.2469, 0.6219, 0.003125, 0.6219, 0.2531, 0.3781, 0.2531, 0.3781, 0.2469, 0.6219, 0.2469, 0.375, 0.4969, 0.375, 0.2531, 0.3781, 0.2531, 0.3781, 0.4969, 0.625, 0.2531, 0.625, 0.4969, 0.6219, 0.4969, 0.6219, 0.2531, 0.6219, 0.5031, 0.3781, 0.5031, 0.3781, 0.4969, 0.6219, 0.4969, 0.375, 0.7469, 0.375, 0.5031, 0.3781, 0.5031, 0.3781, 0.7469, 0.625, 0.5031, 0.625, 0.7469, 0.6219, 0.7469, 0.6219, 0.5031, 0.6219, 0.7531, 0.3781, 0.7531, 0.3781, 0.7469, 0.6219, 0.7469, 0.375, 0.9969, 0.375, 0.7531, 0.3781, 0.7531, 0.3781, 0.9969, 0.625, 0.7531, 0.625, 0.9969, 0.6219, 0.9969, 0.6219, 0.7531, 0.375, 0.2469, 0.375, 0.003125, 0.375, 0.003125, 0.375, 0.2469, 0.375, 0.4969, 0.375, 0.2531, 0.375, 0.2531, 0.375, 0.4969, 0.375, 0.7469, 0.375, 0.5031, 0.375, 0.5031, 0.375, 0.7469, 0.375, 0.9969, 0.375, 0.7531, 0.375, 0.7531, 0.375, 0.9969, 0.375, 0.003125, 0.375, 0.003125, 0.375, 0.0, 0.375, 0.0, 0.375, 0.7469, 0.375, 0.7469, 0.375, 0.7531, 0.375, 0.7531, 0.375, 0.5031, 0.375, 0.5031, 0.375, 0.4969, 0.375, 0.4969, 0.375, 0.2469, 0.375, 0.2469, 0.375, 0.2531, 0.375, 0.2531, 0.8719, 0.7469, 0.8719, 0.5031, 0.875, 0.5031, 0.875, 0.7469, 0.8719, 0.5031, 0.6281, 0.5031, 0.6281, 0.5, 0.8719, 0.5, 0.6281, 0.5031, 0.6281, 0.7469, 0.625, 0.7469, 0.625, 0.5031, 0.6281, 0.7469, 0.8719, 0.7469, 0.8719, 0.75, 0.6281, 0.75, 0.625, 0.2469, 0.625, 0.2469, 0.625, 0.2531, 0.625, 0.2531, 0.625, 0.5031, 0.625, 0.5031, 0.625, 0.4969, 0.625, 0.4969, 0.625, 0.7531, 0.625, 0.7531, 0.625, 0.7469, 0.625, 0.7469, 0.625, 0.9969, 0.625, 0.9969, 0.625, 1.0, 0.625, 1.0, 0.375, 0.2469, 0.375, 0.003125, 0.375, 0.003125, 0.375, 0.2469, 0.375, 0.4969, 0.375, 0.2531, 0.375, 0.2531, 0.375, 0.4969, 0.375, 0.7469, 0.375, 0.5031, 0.375, 0.5031, 0.375, 0.7469, 0.375, 0.9969, 0.375, 0.7531, 0.375, 0.7531, 0.375, 0.9969, 0.375, 0.7531, 0.375, 0.7531, 0.375, 0.7469, 0.375, 0.7469, 0.375, 0.4969, 0.375, 0.4969, 0.375, 0.5031, 0.375, 0.5031, 0.375, 0.2531, 0.375, 0.2531, 0.375, 0.2469, 0.375, 0.2469, 0.375, 0.9969, 0.375, 0.9969, 0.375, 1.0, 0.375, 1.0, 0.1281, 0.5031, 0.1281, 0.7469, 0.125, 0.7469, 0.125, 0.5031, 0.3719, 0.5031, 0.1281, 0.5031, 0.1281, 0.5, 0.3719, 0.5, 0.3719, 0.7469, 0.3719, 0.5031, 0.375, 0.5031, 0.375, 0.7469, 0.1281, 0.7469, 0.3719, 0.7469, 0.3719, 0.75, 0.1281, 0.75, 0.375, 0.7531, 0.375, 0.7531, 0.375, 0.7469, 0.375, 0.7469, 0.375, 0.4969, 0.375, 0.4969, 0.375, 0.5031, 0.375, 0.5031, 0.375, 0.2531, 0.375, 0.2531, 0.375, 0.2469, 0.375, 0.2469, 0.375, 0.9969, 0.375, 0.9969, 0.375, 1.0, 0.375, 1.0, 0.375, 0.2469, 0.375, 0.003125, 0.3781, 0.003125, 0.3781, 0.2469, 0.3781, 0.9969, 0.6219, 0.9969, 0.6219, 1.0, 0.3781, 1.0, 0.625, 0.003125, 0.625, 0.2469, 0.6219, 0.2469, 0.6219, 0.003125, 0.6219, 0.2531, 0.3781, 0.2531, 0.3781, 0.2469, 0.6219, 0.2469, 0.375, 0.4969, 0.375, 0.2531, 0.3781, 0.2531, 0.3781, 0.4969, 0.625, 0.2531, 0.625, 0.4969, 0.6219, 0.4969, 0.6219, 0.2531, 0.6219, 0.5031, 0.3781, 0.5031, 0.3781, 0.4969, 0.6219, 0.4969, 0.375, 0.7469, 0.375, 0.5031, 0.3781, 0.5031, 0.3781, 0.7469, 0.625, 0.5031, 0.625, 0.7469, 0.6219, 0.7469, 0.6219, 0.5031, 0.6219, 0.7531, 0.3781, 0.7531, 0.3781, 0.7469, 0.6219, 0.7469, 0.375, 0.9969, 0.375, 0.7531, 0.3781, 0.7531, 0.3781, 0.9969, 0.625, 0.7531, 0.625, 0.9969, 0.6219, 0.9969, 0.6219, 0.7531, 0.375, 0.2469, 0.375, 0.003125, 0.375, 0.003125, 0.375, 0.2469, 0.375, 0.4969, 0.375, 0.2531, 0.375, 0.2531, 0.375, 0.4969, 0.375, 0.7469, 0.375, 0.5031, 0.375, 0.5031, 0.375, 0.7469, 0.375, 0.9969, 0.375, 0.7531, 0.375, 0.7531, 0.375, 0.9969, 0.375, 0.003125, 0.375, 0.003125, 0.375, 0.0, 0.375, 0.0, 0.375, 0.7469, 0.375, 0.7469, 0.375, 0.7531, 0.375, 0.7531, 0.375, 0.5031, 0.375, 0.5031, 0.375, 0.4969, 0.375, 0.4969, 0.375, 0.2469, 0.375, 0.2469, 0.375, 0.2531, 0.375, 0.2531, 0.8719, 0.7469, 0.8719, 0.5031, 0.875, 0.5031, 0.875, 0.7469, 0.8719, 0.5031, 0.6281, 0.5031, 0.6281, 0.5, 0.8719, 0.5, 0.6281, 0.5031, 0.6281, 0.7469, 0.625, 0.7469, 0.625, 0.5031, 0.6281, 0.7469, 0.8719, 0.7469, 0.8719, 0.75, 0.6281, 0.75, 0.625, 0.2469, 0.625, 0.2469, 0.625, 0.2531, 0.625, 0.2531, 0.625, 0.5031, 0.625, 0.5031, 0.625, 0.4969, 0.625, 0.4969, 0.625, 0.7531, 0.625, 0.7531, 0.625, 0.7469, 0.625, 0.7469, 0.625, 0.9969, 0.625, 0.9969, 0.625, 1.0, 0.625, 1.0, 0.375, 0.2469, 0.375, 0.003125, 0.375, 0.003125, 0.375, 0.2469, 0.375, 0.4969, 0.375, 0.2531, 0.375, 0.2531, 0.375, 0.4969, 0.375, 0.7469, 0.375, 0.5031, 0.375, 0.5031, 0.375, 0.7469, 0.375, 0.9969, 0.375, 0.7531, 0.375, 0.7531, 0.375, 0.9969, 0.375, 0.7531, 0.375, 0.7531, 0.375, 0.7469, 0.375, 0.7469, 0.375, 0.4969, 0.375, 0.4969, 0.375, 0.5031, 0.375, 0.5031, 0.375, 0.2531, 0.375, 0.2531, 0.375, 0.2469, 0.375, 0.2469, 0.375, 0.9969, 0.375, 0.9969, 0.375, 1.0, 0.375, 1.0, 0.1281, 0.5031, 0.1281, 0.7469, 0.125, 0.7469, 0.125, 0.5031, 0.3719, 0.5031, 0.1281, 0.5031, 0.1281, 0.5, 0.3719, 0.5, 0.3719, 0.7469, 0.3719, 0.5031, 0.375, 0.5031, 0.375, 0.7469, 0.1281, 0.7469, 0.3719, 0.7469, 0.3719, 0.75, 0.1281, 0.75, 0.375, 0.7531, 0.375, 0.7531, 0.375, 0.7469, 0.375, 0.7469, 0.375, 0.4969, 0.375, 0.4969, 0.375, 0.5031, 0.375, 0.5031, 0.375, 0.2531, 0.375, 0.2531, 0.375, 0.2469, 0.375, 0.2469, 0.375, 0.9969, 0.375, 0.9969, 0.375, 1.0, 0.375, 1.0, 0.1251, 0.5002, 0.3749, 0.5002, 0.3749, 0.7498, 0.1251, 0.7498])
me_cube_001.use_remesh_fix_poles = True
me_cube_001.use_remesh_preserve_attributes = False
me_cube_001.use_mirror_vertex_groups = False
me_cube_001.update()

# ---- objects
ob_desk_1 = bpy.data.objects.new('Desk_1', me_cube_001)

# ---- transforms, parenting, visibility, modifiers, constraints
ob_desk_1.location = (0.0, 0.0, 0.0)
ob_desk_1.lineart.crease_threshold = 0.0

# ---- collection membership
col_collection.objects.link(ob_desk_1)

# ---- scene / render settings (as saved in the file)
scene.frame_start = 1; scene.frame_end = 250; scene.frame_set(1)
scene.render.engine = 'BLENDER_EEVEE_NEXT'
scene.cycles.use_denoising = False
scene.cycles.samples = 128
scene.cycles.sampling_pattern = 'TABULATED_SOBOL'
scene.cycles.use_adaptive_sampling = False
scene.cycles.use_light_tree = False
scene.view_settings.view_transform = 'Filmic'
bpy.context.view_layer.update()

# ---- added for rendering (the .blend has no active camera and no usable light): camera, sun
cam_auto = bpy.data.cameras.new('AutoCamera')
cam_auto.lens = 50.0
cam_auto.sensor_width = 36.0
cam_auto.clip_end = 1000.0
ob_auto_camera = bpy.data.objects.new('AutoCamera', cam_auto)
scene.collection.objects.link(ob_auto_camera)
ob_auto_camera.location = (7.15018, -8.46022, 7.2214)
ob_auto_camera.rotation_euler = (1.09748, -7.21219e-08, 0.694738)
scene.camera = ob_auto_camera
light_auto_sun = bpy.data.lights.new('AutoSun', 'SUN')
light_auto_sun.energy = 3.0
light_auto_sun.angle = 0.0523599
ob_auto_sun = bpy.data.objects.new('AutoSun', light_auto_sun)
scene.collection.objects.link(ob_auto_sun)
ob_auto_sun.rotation_euler = (0.872665, 0.174533, 0.523599)
bpy.context.view_layer.update()
